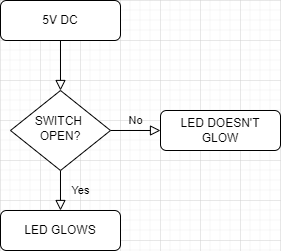

The diagram above was exported from draw.io. Its source (the exported page's mxGraphModel, read from the mxfile embedded in the PNG):
<mxGraphModel dx="782" dy="468" grid="1" gridSize="10" guides="1" tooltips="1" connect="1" arrows="1" fold="1" page="1" pageScale="1" pageWidth="827" pageHeight="1169" math="0" shadow="0">
  <root>
    <mxCell id="WIyWlLk6GJQsqaUBKTNV-0" />
    <mxCell id="WIyWlLk6GJQsqaUBKTNV-1" parent="WIyWlLk6GJQsqaUBKTNV-0" />
    <mxCell id="WIyWlLk6GJQsqaUBKTNV-2" value="" style="rounded=0;html=1;jettySize=auto;orthogonalLoop=1;fontSize=11;endArrow=block;endFill=0;endSize=8;strokeWidth=1;shadow=0;labelBackgroundColor=none;edgeStyle=orthogonalEdgeStyle;" parent="WIyWlLk6GJQsqaUBKTNV-1" source="WIyWlLk6GJQsqaUBKTNV-3" target="WIyWlLk6GJQsqaUBKTNV-6" edge="1">
      <mxGeometry relative="1" as="geometry" />
    </mxCell>
    <mxCell id="WIyWlLk6GJQsqaUBKTNV-3" value="5V DC" style="rounded=1;whiteSpace=wrap;html=1;fontSize=12;glass=0;strokeWidth=1;shadow=0;" parent="WIyWlLk6GJQsqaUBKTNV-1" vertex="1">
      <mxGeometry x="160" y="80" width="120" height="40" as="geometry" />
    </mxCell>
    <mxCell id="WIyWlLk6GJQsqaUBKTNV-4" value="Yes" style="rounded=0;html=1;jettySize=auto;orthogonalLoop=1;fontSize=11;endArrow=block;endFill=0;endSize=8;strokeWidth=1;shadow=0;labelBackgroundColor=none;edgeStyle=orthogonalEdgeStyle;" parent="WIyWlLk6GJQsqaUBKTNV-1" source="WIyWlLk6GJQsqaUBKTNV-6" edge="1">
      <mxGeometry y="20" relative="1" as="geometry">
        <mxPoint as="offset" />
        <mxPoint x="220" y="290" as="targetPoint" />
      </mxGeometry>
    </mxCell>
    <mxCell id="WIyWlLk6GJQsqaUBKTNV-5" value="No" style="edgeStyle=orthogonalEdgeStyle;rounded=0;html=1;jettySize=auto;orthogonalLoop=1;fontSize=11;endArrow=block;endFill=0;endSize=8;strokeWidth=1;shadow=0;labelBackgroundColor=none;" parent="WIyWlLk6GJQsqaUBKTNV-1" source="WIyWlLk6GJQsqaUBKTNV-6" target="WIyWlLk6GJQsqaUBKTNV-7" edge="1">
      <mxGeometry y="10" relative="1" as="geometry">
        <mxPoint as="offset" />
      </mxGeometry>
    </mxCell>
    <mxCell id="WIyWlLk6GJQsqaUBKTNV-6" value="SWITCH&amp;nbsp;&lt;br&gt;OPEN?" style="rhombus;whiteSpace=wrap;html=1;shadow=0;fontFamily=Helvetica;fontSize=12;align=center;strokeWidth=1;spacing=6;spacingTop=-4;" parent="WIyWlLk6GJQsqaUBKTNV-1" vertex="1">
      <mxGeometry x="170" y="170" width="100" height="80" as="geometry" />
    </mxCell>
    <mxCell id="WIyWlLk6GJQsqaUBKTNV-7" value="LED DOESN'T GLOW" style="rounded=1;whiteSpace=wrap;html=1;fontSize=12;glass=0;strokeWidth=1;shadow=0;" parent="WIyWlLk6GJQsqaUBKTNV-1" vertex="1">
      <mxGeometry x="320" y="190" width="120" height="40" as="geometry" />
    </mxCell>
    <mxCell id="WIyWlLk6GJQsqaUBKTNV-11" value="LED GLOWS" style="rounded=1;whiteSpace=wrap;html=1;fontSize=12;glass=0;strokeWidth=1;shadow=0;" parent="WIyWlLk6GJQsqaUBKTNV-1" vertex="1">
      <mxGeometry x="160" y="290" width="120" height="40" as="geometry" />
    </mxCell>
  </root>
</mxGraphModel>